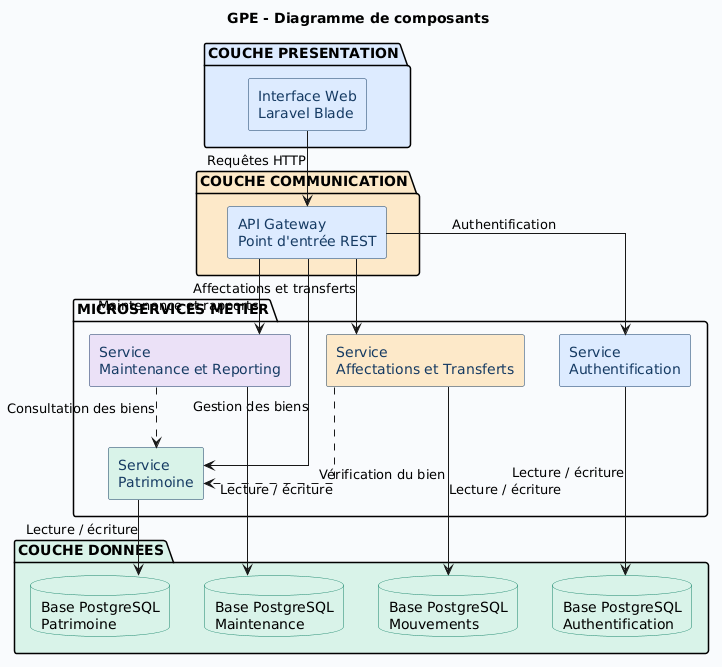

The diagram above was rendered by PlantUML. Its source (embedded in the PNG):
@startuml
title GPE - Diagramme de composants

skinparam backgroundColor #F8FAFC
skinparam shadowing false
skinparam componentStyle rectangle
skinparam defaultFontName Arial
skinparam linetype ortho

skinparam component {
    BorderColor #163B63
    BackgroundColor #DCEAFE
    FontColor #163B63
}

skinparam database {
    BorderColor #16856B
    BackgroundColor #D9F2E8
}

package "COUCHE PRESENTATION" #DCEAFE {
    component "Interface Web\nLaravel Blade" as WEB
}

package "COUCHE COMMUNICATION" #FCE9C9 {
    component "API Gateway\nPoint d'entrée REST" as API
}

package "MICROSERVICES METIER" {

    component "Service\nAuthentification" as AUTH #DCEAFE

    component "Service\nPatrimoine" as PATR #D9F2E8

    component "Service\nAffectations et Transferts" as MOUV #FCE9C9

    component "Service\nMaintenance et Reporting" as MAINT #EAE0F7
}

package "COUCHE DONNEES" #D9F2E8 {
    database "Base PostgreSQL\nAuthentification" as DBA
    database "Base PostgreSQL\nPatrimoine" as DBP
    database "Base PostgreSQL\nMouvements" as DBM
    database "Base PostgreSQL\nMaintenance" as DBMA
}

WEB --> API : Requêtes HTTP
API --> AUTH : Authentification
API --> PATR : Gestion des biens
API --> MOUV : Affectations et transferts
API --> MAINT : Maintenance et rapports

AUTH --> DBA : Lecture / écriture
PATR --> DBP : Lecture / écriture
MOUV --> DBM : Lecture / écriture
MAINT --> DBMA : Lecture / écriture

MOUV ..> PATR : Vérification du bien
MAINT ..> PATR : Consultation des biens
@enduml